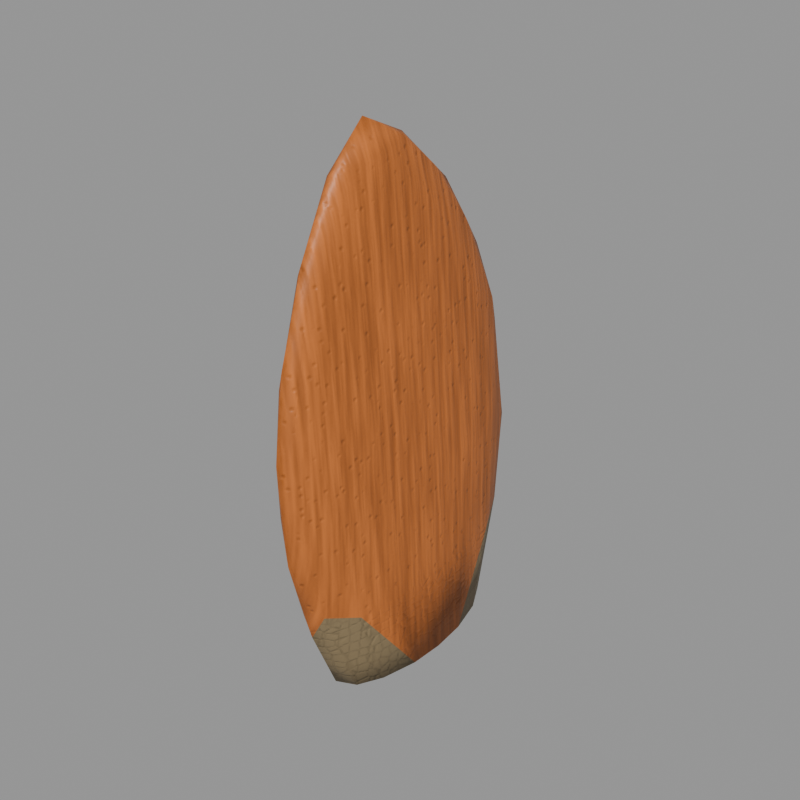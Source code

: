 # Source: cpart_back_plate.blend  (saved by Blender 5.2.45; exported with 4.5.12 LTS)
import bpy
from mathutils import Matrix  # noqa: F401  (used for matrix-valued properties, if any)

bpy.ops.wm.read_factory_settings(use_empty=True)
scene = bpy.context.scene
scene.name = 'Scene'

# ---- images (referenced by path relative to the original .blend; pixels are not part of the script)
import os
ASSET_DIR = os.environ.get("B2B_ASSET_DIR", "")  # directory of the original .blend (textures are referenced by path, not embedded)
HERE = os.path.dirname(os.path.abspath(__file__))  # packed textures are extracted next to this script under _unpacked/

def load_image(name, relpath, width, height, colorspace="sRGB"):
    """Load a texture the original file referenced (path relative to the .blend, or extracted next to this script)."""
    p = next((c for c in (os.path.join(HERE, relpath), os.path.join(ASSET_DIR, relpath)) if relpath and os.path.exists(c)), "")
    if p:
        img = bpy.data.images.load(p, check_existing=True)
        img.name = name
    else:  # same state as the original file: an image datablock whose file is absent (Cycles renders it pink)
        img = bpy.data.images.new(name, width, height)
        img.source = "FILE"
        img.filepath = "//" + (relpath or name)
    img.colorspace_settings.name = colorspace
    return img
img_t_partbackplate_albedo = load_image('T_PartBackPlate_Albedo', '_unpacked/T_PartBackPlate_Albedo.6d93e3fe.png', 512, 512, 'sRGB')
img_t_partbackplate_orm = load_image('T_PartBackPlate_ORM', '_unpacked/T_PartBackPlate_ORM.197a88b5.png', 512, 512, 'Non-Color')
img_t_partbackplate_normal = load_image('T_PartBackPlate_Normal', '_unpacked/T_PartBackPlate_Normal.0a11a691.png', 512, 512, 'Non-Color')

# ---- materials (node trees are filled in below, after node groups)
mat_m_backplatebase = bpy.data.materials.new('M_BackPlateBase')
mat_m_backplate = bpy.data.materials.new('M_BackPlate')

# ---- material node trees
mat_m_backplatebase.use_nodes = True; mat_m_backplatebase.node_tree.nodes.clear()
_N = mat_m_backplatebase.node_tree.nodes; _L = mat_m_backplatebase.node_tree.links
n0 = _N.new('ShaderNodeOutputMaterial'); n0.name = 'Material Output'; n0.location = (0, 0)
n1 = _N.new('ShaderNodeBsdfPrincipled'); n1.name = 'Principled BSDF'; n1.location = (0, 0)
n1.inputs[10].default_value = 0.005
n2 = _N.new('ShaderNodeTexImage'); n2.name = 'Image Texture'; n2.location = (0, 0)
n2.image = img_t_partbackplate_albedo
n3 = _N.new('ShaderNodeMix'); n3.name = 'Mix'; n3.location = (0, 0)
n3.data_type = 'RGBA'
n3.blend_type = 'MULTIPLY'
n3.inputs[0].default_value = 1.0
n3.inputs[7].default_value = (0.2542, 0.1946, 0.1119, 1.0)
n4 = _N.new('ShaderNodeTexImage'); n4.name = 'Image Texture.001'; n4.location = (0, 0)
n4.image = img_t_partbackplate_orm
n5 = _N.new('ShaderNodeSeparateColor'); n5.name = 'Separate Color'; n5.location = (0, 0)
n6 = _N.new('ShaderNodeTexImage'); n6.name = 'Image Texture.002'; n6.location = (0, 0)
n6.image = img_t_partbackplate_normal
n7 = _N.new('ShaderNodeNormalMap'); n7.name = 'Normal Map'; n7.location = (0, 0)
n7.width = 160
_L.new(n1.outputs[0], n0.inputs[0])
_L.new(n2.outputs[0], n3.inputs[6])
_L.new(n3.outputs[2], n1.inputs[0])
_L.new(n4.outputs[0], n5.inputs[0])
_L.new(n5.outputs[1], n1.inputs[2])
_L.new(n5.outputs[2], n1.inputs[1])
_L.new(n6.outputs[0], n7.inputs[1])
_L.new(n7.outputs[0], n1.inputs[5])
n0.is_active_output = True
mat_m_backplate.use_nodes = True; mat_m_backplate.node_tree.nodes.clear()
_N = mat_m_backplate.node_tree.nodes; _L = mat_m_backplate.node_tree.links
n0 = _N.new('ShaderNodeOutputMaterial'); n0.name = 'Material Output'; n0.location = (0, 0)
n1 = _N.new('ShaderNodeBsdfPrincipled'); n1.name = 'Principled BSDF'; n1.location = (0, 0)
n1.inputs[10].default_value = 0.005
n2 = _N.new('ShaderNodeTexImage'); n2.name = 'Image Texture'; n2.location = (0, 0)
n2.image = img_t_partbackplate_albedo
n3 = _N.new('ShaderNodeMix'); n3.name = 'Mix'; n3.location = (0, 0)
n3.data_type = 'RGBA'
n3.blend_type = 'MULTIPLY'
n3.inputs[0].default_value = 1.0
n3.inputs[7].default_value = (0.5841, 0.1981, 0.05951, 1.0)
n4 = _N.new('ShaderNodeTexImage'); n4.name = 'Image Texture.001'; n4.location = (0, 0)
n4.image = img_t_partbackplate_orm
n5 = _N.new('ShaderNodeSeparateColor'); n5.name = 'Separate Color'; n5.location = (0, 0)
n6 = _N.new('ShaderNodeTexImage'); n6.name = 'Image Texture.002'; n6.location = (0, 0)
n6.image = img_t_partbackplate_normal
n7 = _N.new('ShaderNodeNormalMap'); n7.name = 'Normal Map'; n7.location = (0, 0)
n7.width = 160
_L.new(n1.outputs[0], n0.inputs[0])
_L.new(n2.outputs[0], n3.inputs[6])
_L.new(n3.outputs[2], n1.inputs[0])
_L.new(n4.outputs[0], n5.inputs[0])
_L.new(n5.outputs[1], n1.inputs[2])
_L.new(n5.outputs[2], n1.inputs[1])
_L.new(n6.outputs[0], n7.inputs[1])
_L.new(n7.outputs[0], n1.inputs[5])
n0.is_active_output = True

# ---- meshes
me_backplate_mesh = bpy.data.meshes.new('BackPlate_mesh')
me_backplate_mesh.from_pydata([(-9.652e-05, 0.04251, -0.01918), (-0.006697, 0.0388, -0.01927), (-0.01283, 0.02894, -0.01932), (-0.01667, 0.01454, -0.01938), (-0.01742, 0.001307, -0.01949), (-0.01646, -0.01268, -0.01956), (-0.01286, -0.02805, -0.01966), (-0.007137, -0.03835, -0.01971), (-2.143e-18, -0.042, -0.01974), (0.007608, -0.03852, -0.01968), (0.01281, -0.0289, -0.01966), (0.01648, -0.01458, -0.01957), (0.01741, -0.0008846, -0.0195), (0.01643, 0.01336, -0.01941), (0.01288, 0.02813, -0.01933), (0.007409, 0.03866, -0.01916), (-0.006285, 0.04523, -0.001442), (-0.0001222, -0.05337, 0.008151), (6.657e-05, 0.05318, 0.01393), (-0.01105, 0.03863, 0.01924), (-0.01169, -0.03639, 0.007369), (-0.006135, -0.05138, 0.01462), (0.0112, -0.03919, 0.01433), (0.01158, 0.0364, 0.01179), (-0.005832, 0.05108, 0.02333), (0.005814, -0.05278, 0.01935), (0.006058, 0.0504, 0.02072), (4.724e-05, 0.05749, 0.03855), (-6.565e-05, -0.06336, 0.04464), (0.01338, -0.002655, 0.05905), (0.01237, 0.0223, 0.05997), (-0.004971, 0.05455, 0.06043), (-0.01221, -0.004824, 0.07921), (-0.01296, -0.02489, 0.046), (0.004984, -0.06006, 0.05189), (0.009981, -0.03242, 0.0959), (0.005122, 0.05447, 0.05847), (3.335e-05, 0.05847, 0.06319), (-0.009029, 0.04061, 0.07047), (-0.01202, 0.02042, 0.06635), (-0.009375, -0.04683, 0.05729), (-0.004876, -0.06106, 0.06109), (0.009087, -0.04768, 0.06199), (0.009268, 0.0406, 0.06632), (3.145e-06, 0.05391, 0.09897), (-6.829e-06, -0.06622, 0.0857), (-0.003967, 0.04569, 0.1118), (0.003957, -0.06103, 0.09857), (0.003998, 0.04607, 0.1108), (-0.005945, 0.02493, 0.1377), (-0.007861, 0.008073, 0.1368), (-0.007815, -0.03114, 0.1318), (-0.005988, -0.04742, 0.1268), (-0.003691, -0.05971, 0.1095), (0.005948, -0.04722, 0.1271), (0.006865, 0.03014, 0.1211), (2.522e-06, 0.0404, 0.1332), (-4.796e-06, -0.06145, 0.1183), (0.004967, -0.01779, 0.1779), (-0.003087, 0.02906, 0.146), (-0.006535, -0.01566, 0.1591), (0.002573, -0.04973, 0.1482), (0.0031, 0.02903, 0.146), (2.523e-05, 0.0208, 0.1622), (-0.002742, -0.04997, 0.1457), (-2.616e-05, -0.05142, 0.1494), (0.005831, 0.004678, 0.1598), (-0.002321, 0.01175, 0.1685), (0.002364, 0.01122, 0.1689), (-0.00389, -0.009241, 0.1805), (-0.002001, -0.03637, 0.1744), (0.004062, -0.02919, 0.1765), (-0.0006416, -0.002278, 0.1823), (-0.004031, -0.02741, 0.1781), (0.0006472, -0.03698, 0.1754), (0.002705, -0.005155, 0.1817), (0.0, -0.022, 0.1905)], [], [(12, 1, 0), (12, 2, 1), (12, 3, 2), (12, 4, 3), (12, 5, 4), (12, 6, 5), (12, 7, 6), (12, 8, 7), (12, 9, 8), (12, 10, 9), (12, 11, 10), (12, 14, 13), (12, 15, 14), (12, 0, 15), (1, 2, 16), (8, 9, 17), (0, 16, 18), (2, 3, 19), (7, 20, 6), (17, 21, 7), (10, 11, 22), (15, 23, 14), (16, 19, 24), (9, 22, 25), (18, 26, 15), (18, 24, 27), (17, 25, 28), (13, 29, 12), (23, 30, 13), (24, 19, 31), (5, 32, 4), (20, 33, 5), (25, 22, 34), (11, 29, 35), (27, 36, 26), (27, 31, 37), (19, 39, 38), (3, 32, 39), (21, 40, 20), (28, 41, 21), (22, 35, 42), (36, 43, 23), (37, 31, 44), (28, 34, 45), (38, 46, 31), (42, 47, 34), (36, 44, 48), (39, 49, 38), (32, 50, 39), (33, 52, 51), (40, 53, 52), (41, 45, 53), (35, 54, 42), (43, 48, 55), (46, 56, 44), (47, 57, 45), (29, 66, 58), (30, 55, 66), (49, 59, 46), (32, 51, 60), (54, 61, 47), (48, 56, 62), (59, 63, 56), (53, 65, 64), (61, 65, 57), (55, 62, 66), (49, 67, 59), (58, 71, 35), (62, 63, 68), (50, 69, 49), (60, 69, 50), (52, 70, 73), (64, 65, 70), (66, 75, 58), (66, 68, 75), (67, 72, 63), (69, 72, 67), (61, 74, 65), (71, 74, 61), (68, 72, 75), (72, 69, 76), (69, 73, 76), (73, 70, 76), (70, 74, 76), (74, 71, 76), (71, 58, 76), (58, 75, 76), (75, 72, 76), (0, 1, 16), (8, 17, 7), (16, 2, 19), (6, 20, 5), (7, 21, 20), (9, 10, 22), (14, 23, 13), (0, 18, 15), (18, 16, 24), (17, 9, 25), (15, 26, 23), (17, 28, 21), (11, 12, 29), (13, 30, 29), (18, 27, 26), (27, 24, 31), (3, 4, 32), (5, 33, 32), (28, 25, 34), (22, 11, 35), (26, 36, 23), (31, 19, 38), (19, 3, 39), (20, 40, 33), (21, 41, 40), (34, 22, 42), (23, 43, 30), (27, 37, 36), (28, 45, 41), (37, 44, 36), (31, 46, 44), (34, 47, 45), (43, 36, 48), (38, 49, 46), (39, 50, 49), (32, 33, 51), (33, 40, 52), (40, 41, 53), (42, 54, 47), (30, 43, 55), (53, 45, 57), (29, 58, 35), (29, 30, 66), (48, 44, 56), (46, 59, 56), (32, 60, 50), (47, 61, 57), (55, 48, 62), (52, 53, 64), (53, 57, 65), (62, 56, 63), (59, 67, 63), (35, 71, 54), (66, 62, 68), (49, 69, 67), (60, 51, 73), (51, 52, 73), (52, 64, 70), (54, 71, 61), (60, 73, 69), (70, 65, 74), (68, 63, 72)])
me_backplate_mesh.polygons.foreach_set('use_smooth', [True] * 150)
me_backplate_mesh.polygons.foreach_set('material_index', [0, 0, 0, 0, 0, 0, 0, 0, 0, 0, 0, 0, 0, 0, 0, 0, 0, 0, 0, 0, 0, 0, 0, 0, 0, 1, 1, 1, 1, 1, 1, 1, 1, 1, 1, 1, 1, 1, 1, 1, 1, 1, 1, 1, 1, 1, 1, 1, 1, 1, 1, 1, 1, 1, 1, 1, 1, 1, 1, 1, 1, 1, 1, 1, 1, 1, 1, 1, 1, 1, 1, 1, 1, 1, 1, 1, 1, 1, 1, 1, 1, 1, 1, 1, 1, 1, 1, 1, 0, 0, 0, 0, 0, 0, 0, 0, 0, 0, 0, 1, 1, 1, 1, 1, 1, 1, 1, 1, 1, 1, 1, 1, 1, 1, 1, 1, 1, 1, 1, 1, 1, 1, 1, 1, 1, 1, 1, 1, 1, 1, 1, 1, 1, 1, 1, 1, 1, 1, 1, 1, 1, 1, 1, 1, 1, 1, 1, 1, 1, 1])
_uv = me_backplate_mesh.uv_layers.new(name='UVMap')
_uv.uv.foreach_set('vector', [0.8419, 0.8685, 0.6882, 0.9481, 0.6761, 0.9226, 0.8419, 0.8685, 0.7233, 0.9734, 0.6882, 0.9481, 0.8419, 0.8685, 0.7759, 0.9913, 0.7233, 0.9734, 0.8419, 0.8685, 0.8249, 0.9975, 0.7759, 0.9913, 0.8419, 0.8685, 0.8771, 0.9974, 0.8249, 0.9975, 0.8419, 0.8685, 0.9352, 0.988, 0.8771, 0.9974, 0.8419, 0.8685, 0.9749, 0.9693, 0.9352, 0.988, 0.8419, 0.8685, 0.9903, 0.9437, 0.9749, 0.9693, 0.8419, 0.8685, 0.9793, 0.9145, 0.9903, 0.9437, 0.8419, 0.8685, 0.9449, 0.8927, 0.9793, 0.9145, 0.8419, 0.8685, 0.8925, 0.8754, 0.9449, 0.8927, 0.8419, 0.8685, 0.7328, 0.878, 0.7886, 0.8685, 0.8419, 0.8685, 0.6923, 0.8957, 0.7328, 0.878, 0.8419, 0.8685, 0.6761, 0.9226, 0.6923, 0.8957, 0.8987, 0.7465, 0.8582, 0.7499, 0.9125, 0.6778, 0.8528, 0.7499, 0.8221, 0.7493, 0.8745, 0.6404, 0.9266, 0.7459, 0.9125, 0.6778, 0.9476, 0.6187, 0.5183, 0.01, 0.5721, 0.007293, 0.4862, 0.1548, 0.7688, 0.003241, 0.7645, 0.1028, 0.7306, 0.002958, 0.6785, 0.844, 0.6581, 0.8226, 0.7665, 0.7855, 0.3199, 0.7872, 0.2663, 0.7889, 0.3557, 0.6596, 0.04233, 0.1138, 0.08094, 0.004056, 0.08094, 0.1238, 0.4593, 0.07987, 0.4862, 0.1548, 0.4401, 0.1726, 0.3561, 0.7851, 0.3557, 0.6596, 0.4062, 0.6385, 0.6161, 0.8973, 0.5898, 0.8739, 0.7401, 0.8397, 0.9476, 0.6187, 0.9244, 0.5837, 0.9546, 0.5258, 0.8745, 0.6404, 0.8539, 0.5978, 0.8919, 0.5005, 0.1622, 0.7904, 0.2159, 0.4968, 0.2152, 0.7899, 0.07424, 0.6747, 0.1229, 0.4949, 0.1622, 0.7904, 0.4401, 0.1726, 0.4862, 0.1548, 0.431, 0.3111, 0.6735, 0.003897, 0.6544, 0.3729, 0.6214, 0.005337, 0.7645, 0.1028, 0.7257, 0.2472, 0.6735, 0.003897, 0.4062, 0.6385, 0.3557, 0.6596, 0.4309, 0.5168, 0.2663, 0.7889, 0.2159, 0.4968, 0.3241, 0.3567, 0.5238, 0.9095, 0.4492, 0.8896, 0.5898, 0.8739, 0.9546, 0.5258, 0.9307, 0.4453, 0.9541, 0.4344, 0.4862, 0.1548, 0.559, 0.3277, 0.4841, 0.3459, 0.5721, 0.007293, 0.6544, 0.3729, 0.559, 0.3277, 0.8209, 0.1297, 0.8085, 0.2879, 0.7645, 0.1028, 0.5601, 0.8713, 0.5034, 0.8536, 0.6581, 0.8226, 0.3557, 0.6596, 0.3241, 0.3567, 0.3837, 0.4813, 0.003624, 0.5008, 0.05443, 0.4718, 0.07424, 0.6747, 0.9541, 0.4344, 0.9307, 0.4453, 0.9398, 0.3044, 0.8919, 0.5005, 0.8688, 0.4745, 0.8939, 0.3489, 0.4841, 0.3459, 0.4693, 0.5015, 0.431, 0.3111, 0.3837, 0.4813, 0.4309, 0.343, 0.4309, 0.5168, 0.4492, 0.8896, 0.3009, 0.9076, 0.2577, 0.8793, 0.559, 0.3277, 0.5494, 0.595, 0.4841, 0.3459, 0.6544, 0.3729, 0.6122, 0.5893, 0.559, 0.3277, 0.7257, 0.2472, 0.8179, 0.5472, 0.7578, 0.5667, 0.8085, 0.2879, 0.8618, 0.4823, 0.8179, 0.5472, 0.5034, 0.8536, 0.4185, 0.882, 0.3309, 0.858, 0.3241, 0.3567, 0.3771, 0.2385, 0.3837, 0.4813, 0.05443, 0.4718, 0.03087, 0.3053, 0.08924, 0.2667, 0.9081, 0.2599, 0.9056, 0.1844, 0.9398, 0.3044, 0.8696, 0.3041, 0.8808, 0.2335, 0.8939, 0.3489, 0.2159, 0.4968, 0.1812, 0.1209, 0.2635, 0.05162, 0.1229, 0.4949, 0.08924, 0.2667, 0.1812, 0.1209, 0.5494, 0.595, 0.5348, 0.6268, 0.4693, 0.5015, 0.6544, 0.3729, 0.7578, 0.5667, 0.7029, 0.6701, 0.3771, 0.2385, 0.385, 0.1589, 0.4309, 0.343, 0.2577, 0.8793, 0.1777, 0.8807, 0.1321, 0.8473, 0.8694, 0.1418, 0.8582, 0.08629, 0.9056, 0.1844, 0.3309, 0.858, 0.1798, 0.8522, 0.1931, 0.8406, 0.8455, 0.1315, 0.8569, 0.1271, 0.8808, 0.2335, 0.08924, 0.2667, 0.09168, 0.1732, 0.1812, 0.1209, 0.5494, 0.595, 0.6017, 0.709, 0.5348, 0.6268, 0.2635, 0.05162, 0.3061, 0.05572, 0.3241, 0.3567, 0.09168, 0.1732, 0.1212, 0.1114, 0.1563, 0.08637, 0.6122, 0.5893, 0.6812, 0.7512, 0.5494, 0.595, 0.7029, 0.6701, 0.6812, 0.7512, 0.6122, 0.5893, 0.8179, 0.5472, 0.7815, 0.726, 0.7486, 0.7403, 0.1931, 0.8406, 0.1798, 0.8522, 0.07832, 0.8127, 0.1812, 0.1209, 0.2163, 0.038, 0.2635, 0.05162, 0.1812, 0.1209, 0.1563, 0.08637, 0.2163, 0.038, 0.08712, 0.05485, 0.09522, 0.003117, 0.09522, 0.08808, 0.6812, 0.7512, 0.6553, 0.7593, 0.6017, 0.709, 0.8455, 0.1315, 0.8221, 0.04197, 0.8569, 0.1271, 0.3061, 0.05572, 0.3354, 0.05821, 0.385, 0.1589, 0.04285, 0.05958, 0.02894, 0.0123, 0.04285, 0.003239, 0.6553, 0.7593, 0.6812, 0.7512, 0.7296, 0.788, 0.6812, 0.7512, 0.7486, 0.7403, 0.7296, 0.788, 0.05772, 0.7858, 0.07832, 0.8127, 0.005803, 0.7855, 0.07832, 0.8127, 0.07328, 0.8219, 0.005803, 0.7855, 0.3354, 0.05821, 0.3061, 0.05572, 0.2785, 0.003134, 0.3061, 0.05572, 0.2635, 0.05162, 0.2785, 0.003134, 0.2635, 0.05162, 0.2163, 0.038, 0.2785, 0.003134, 0.2163, 0.038, 0.2057, 0.03489, 0.2785, 0.003134, 0.9266, 0.7459, 0.8987, 0.7465, 0.9125, 0.6778, 0.7651, 0.8146, 0.6785, 0.844, 0.7665, 0.7855, 0.4593, 0.07987, 0.5183, 0.01, 0.4862, 0.1548, 0.7306, 0.002958, 0.7645, 0.1028, 0.6735, 0.003897, 0.7688, 0.003241, 0.8209, 0.1297, 0.7645, 0.1028, 0.03809, 0.1246, 0.00328, 0.1357, 0.00328, 0.00318, 0.1074, 0.7901, 0.07424, 0.6747, 0.1622, 0.7904, 0.7416, 0.8707, 0.6161, 0.8973, 0.7401, 0.8397, 0.9476, 0.6187, 0.9125, 0.6778, 0.9244, 0.5837, 0.8745, 0.6404, 0.8221, 0.7493, 0.8539, 0.5978, 0.0685, 0.7887, 0.02172, 0.6411, 0.07424, 0.6747, 0.6785, 0.844, 0.5601, 0.8713, 0.6581, 0.8226, 0.2663, 0.7889, 0.2152, 0.7899, 0.2159, 0.4968, 0.1622, 0.7904, 0.1229, 0.4949, 0.2159, 0.4968, 0.6161, 0.8973, 0.5238, 0.9095, 0.5898, 0.8739, 0.9546, 0.5258, 0.9244, 0.5837, 0.9307, 0.4453, 0.5721, 0.007293, 0.6214, 0.005337, 0.6544, 0.3729, 0.6735, 0.003897, 0.7257, 0.2472, 0.6544, 0.3729, 0.8919, 0.5005, 0.8539, 0.5978, 0.8688, 0.4745, 0.3557, 0.6596, 0.2663, 0.7889, 0.3241, 0.3567, 0.02172, 0.6411, 0.003624, 0.5008, 0.07424, 0.6747, 0.431, 0.3111, 0.4862, 0.1548, 0.4841, 0.3459, 0.4862, 0.1548, 0.5721, 0.007293, 0.559, 0.3277, 0.7645, 0.1028, 0.8085, 0.2879, 0.7257, 0.2472, 0.8209, 0.1297, 0.8618, 0.3018, 0.8085, 0.2879, 0.4309, 0.5168, 0.3557, 0.6596, 0.3837, 0.4813, 0.07424, 0.6747, 0.05443, 0.4718, 0.1229, 0.4949, 0.5238, 0.9095, 0.4322, 0.9141, 0.4492, 0.8896, 0.5601, 0.8713, 0.4185, 0.882, 0.5034, 0.8536, 0.4322, 0.9141, 0.3009, 0.9076, 0.4492, 0.8896, 0.9307, 0.4453, 0.9081, 0.2599, 0.9398, 0.3044, 0.8688, 0.4745, 0.8696, 0.3041, 0.8939, 0.3489, 0.05443, 0.4718, 0.003624, 0.5008, 0.03087, 0.3053, 0.4841, 0.3459, 0.5494, 0.595, 0.4693, 0.5015, 0.559, 0.3277, 0.6122, 0.5893, 0.5494, 0.595, 0.6544, 0.3729, 0.7257, 0.2472, 0.7578, 0.5667, 0.7257, 0.2472, 0.8085, 0.2879, 0.8179, 0.5472, 0.8085, 0.2879, 0.8618, 0.3018, 0.8618, 0.4823, 0.3837, 0.4813, 0.3771, 0.2385, 0.4309, 0.343, 0.1229, 0.4949, 0.05443, 0.4718, 0.08924, 0.2667, 0.3309, 0.858, 0.4185, 0.882, 0.2992, 0.8735, 0.2159, 0.4968, 0.2635, 0.05162, 0.3241, 0.3567, 0.2159, 0.4968, 0.1229, 0.4949, 0.1812, 0.1209, 0.2577, 0.8793, 0.3009, 0.9076, 0.1777, 0.8807, 0.9081, 0.2599, 0.8694, 0.1418, 0.9056, 0.1844, 0.6544, 0.3729, 0.7029, 0.6701, 0.6122, 0.5893, 0.8696, 0.3041, 0.8455, 0.1315, 0.8808, 0.2335, 0.08924, 0.2667, 0.03087, 0.3053, 0.09168, 0.1732, 0.8179, 0.5472, 0.8618, 0.4823, 0.8292, 0.6181, 0.3309, 0.858, 0.2992, 0.8735, 0.1798, 0.8522, 0.1321, 0.8473, 0.1777, 0.8807, 0.0751, 0.8397, 0.5348, 0.6268, 0.6017, 0.709, 0.5672, 0.6872, 0.3241, 0.3567, 0.3061, 0.05572, 0.3771, 0.2385, 0.1812, 0.1209, 0.09168, 0.1732, 0.1563, 0.08637, 0.5494, 0.595, 0.6812, 0.7512, 0.6017, 0.709, 0.7029, 0.6701, 0.7578, 0.5667, 0.7486, 0.7403, 0.7578, 0.5667, 0.8179, 0.5472, 0.7486, 0.7403, 0.8179, 0.5472, 0.8292, 0.6181, 0.7815, 0.726, 0.3771, 0.2385, 0.3061, 0.05572, 0.385, 0.1589, 0.7029, 0.6701, 0.7486, 0.7403, 0.6812, 0.7512, 0.07832, 0.8127, 0.1798, 0.8522, 0.07328, 0.8219, 0.04285, 0.05958, 0.03666, 0.09522, 0.02894, 0.0123])
me_backplate_mesh.materials.append(mat_m_backplatebase)
me_backplate_mesh.materials.append(mat_m_backplate)
me_backplate_mesh.update()

# ---- objects
ob_backplate = bpy.data.objects.new('BackPlate', me_backplate_mesh)

# ---- transforms, parenting, visibility, modifiers, constraints
ob_backplate.location = (0.0, 0.0, 0.0)

# ---- collection membership
scene.collection.objects.link(ob_backplate)

# ---- scene / render settings (as saved in the file)
scene.frame_start = 1; scene.frame_end = 250; scene.frame_set(1)
scene.render.engine = 'CYCLES'
scene.render.resolution_x = 640
scene.render.resolution_y = 640
scene.render.bake_bias = 0.0
scene.render.bake_samples = 0
scene.render.compositor_device = 'GPU'
scene.cycles.samples = 8
scene.eevee.use_volume_custom_range = False
scene.eevee.fast_gi_thickness_near = 0.1
scene.eevee.fast_gi_thickness_far = 0.0
scene.eevee.ray_tracing_options.screen_trace_thickness = 0.1
scene.view_settings.look = 'AgX - Medium High Contrast'
bpy.context.view_layer.update()

# ---- added for rendering (the .blend has no active camera and no usable light): camera, sun + grey world if the file has none
cam_auto = bpy.data.cameras.new('AutoCamera')
cam_auto.lens = 50.0
cam_auto.sensor_width = 36.0
cam_auto.clip_end = 1000.0
ob_auto_camera = bpy.data.objects.new('AutoCamera', cam_auto)
scene.collection.objects.link(ob_auto_camera)
ob_auto_camera.location = (0.228436, -0.278008, 0.268132)
ob_auto_camera.rotation_euler = (1.09748, -7.21219e-08, 0.694738)
scene.camera = ob_auto_camera
light_auto_sun = bpy.data.lights.new('AutoSun', 'SUN')
light_auto_sun.energy = 3.0
light_auto_sun.angle = 0.0523599
ob_auto_sun = bpy.data.objects.new('AutoSun', light_auto_sun)
scene.collection.objects.link(ob_auto_sun)
ob_auto_sun.rotation_euler = (0.872665, 0.174533, 0.523599)
if scene.world is None:
    world_auto = bpy.data.worlds.new('AutoWorld')
    world_auto.color = (0.3, 0.3, 0.3)
    scene.world = world_auto
bpy.context.view_layer.update()
